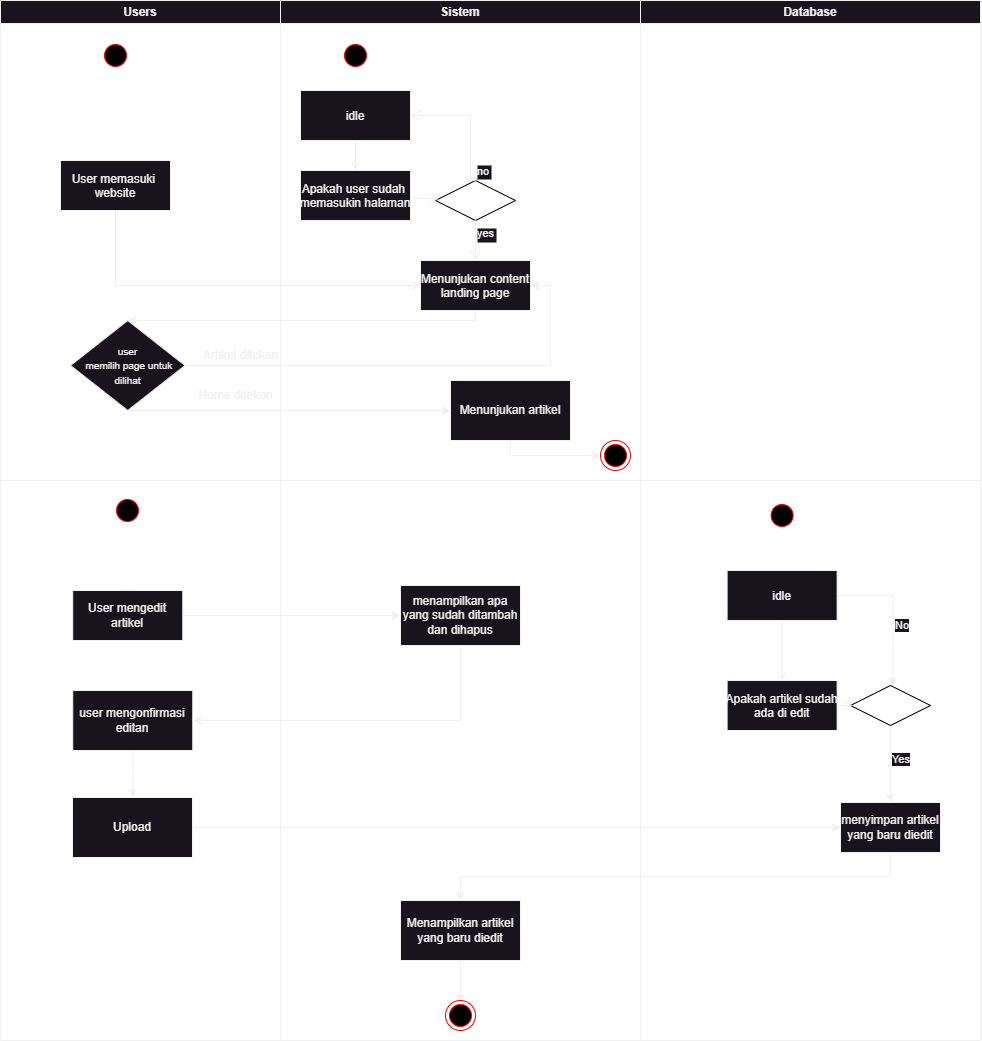

The diagram above was exported from draw.io. Its source (the exported page's mxGraphModel, read from the mxfile embedded in the PNG):
<mxGraphModel dx="1221" dy="823" grid="1" gridSize="10" guides="1" tooltips="1" connect="1" arrows="1" fold="1" page="1" pageScale="1" pageWidth="1000" pageHeight="1050" background="none" math="0" shadow="0">
  <root>
    <mxCell id="0" />
    <mxCell id="1" parent="0" />
    <mxCell id="2" value="Users" style="swimlane;whiteSpace=wrap" parent="1" vertex="1">
      <mxGeometry width="280" height="1040" as="geometry" />
    </mxCell>
    <mxCell id="5" value="" style="ellipse;shape=startState;fillColor=#000000;strokeColor=#ff0000;" parent="2" vertex="1">
      <mxGeometry x="100" y="40" width="30" height="30" as="geometry" />
    </mxCell>
    <mxCell id="6" value="" style="edgeStyle=elbowEdgeStyle;elbow=horizontal;verticalAlign=bottom;endArrow=open;endSize=8;strokeColor=#FFFFFF;endFill=1;rounded=0" parent="2" source="5" target="7" edge="1">
      <mxGeometry x="100" y="40" as="geometry">
        <mxPoint x="115" y="110" as="targetPoint" />
      </mxGeometry>
    </mxCell>
    <mxCell id="7" value="User memasuki &#10;website" style="" parent="2" vertex="1">
      <mxGeometry x="60" y="160" width="110" height="50" as="geometry" />
    </mxCell>
    <mxCell id="cmVTqyacWdUfDtZ50ozv-54" value="&lt;font style=&quot;font-size: 10px;&quot;&gt;user&lt;/font&gt;&lt;div&gt;&lt;font style=&quot;font-size: 10px;&quot;&gt;&amp;nbsp;memilih page untuk dilihat&lt;/font&gt;&lt;/div&gt;" style="rhombus;whiteSpace=wrap;html=1;" parent="2" vertex="1">
      <mxGeometry x="70" y="320" width="114.5" height="90" as="geometry" />
    </mxCell>
    <mxCell id="pYwOwl5EoH4tyhHE_1WJ-57" value="Home ditekan" style="text;html=1;align=center;verticalAlign=middle;resizable=0;points=[];autosize=1;strokeColor=none;fillColor=none;" parent="2" vertex="1">
      <mxGeometry x="184.5" y="380" width="100" height="30" as="geometry" />
    </mxCell>
    <mxCell id="pYwOwl5EoH4tyhHE_1WJ-59" value="Artikel ditekan" style="text;html=1;align=center;verticalAlign=middle;resizable=0;points=[];autosize=1;strokeColor=none;fillColor=none;" parent="2" vertex="1">
      <mxGeometry x="190" y="340" width="100" height="30" as="geometry" />
    </mxCell>
    <mxCell id="pYwOwl5EoH4tyhHE_1WJ-110" value="" style="endArrow=none;html=1;rounded=0;" parent="2" edge="1">
      <mxGeometry width="50" height="50" relative="1" as="geometry">
        <mxPoint y="480" as="sourcePoint" />
        <mxPoint x="980" y="480" as="targetPoint" />
      </mxGeometry>
    </mxCell>
    <mxCell id="pYwOwl5EoH4tyhHE_1WJ-112" value="" style="ellipse;html=1;shape=startState;fillColor=#000000;strokeColor=#ff0000;" parent="2" vertex="1">
      <mxGeometry x="112" y="495" width="30" height="30" as="geometry" />
    </mxCell>
    <mxCell id="pYwOwl5EoH4tyhHE_1WJ-113" value="" style="edgeStyle=orthogonalEdgeStyle;html=1;verticalAlign=bottom;endArrow=open;endSize=8;strokeColor=#FFFCFC;rounded=0;entryX=0.5;entryY=0;entryDx=0;entryDy=0;" parent="2" source="pYwOwl5EoH4tyhHE_1WJ-112" target="pYwOwl5EoH4tyhHE_1WJ-114" edge="1">
      <mxGeometry relative="1" as="geometry">
        <mxPoint x="127" y="585" as="targetPoint" />
      </mxGeometry>
    </mxCell>
    <mxCell id="pYwOwl5EoH4tyhHE_1WJ-114" value="User mengedit artikel" style="html=1;whiteSpace=wrap;" parent="2" vertex="1">
      <mxGeometry x="72.25" y="590" width="110" height="50" as="geometry" />
    </mxCell>
    <mxCell id="pYwOwl5EoH4tyhHE_1WJ-120" style="edgeStyle=orthogonalEdgeStyle;rounded=0;orthogonalLoop=1;jettySize=auto;html=1;exitX=0.5;exitY=1;exitDx=0;exitDy=0;entryX=0.5;entryY=0;entryDx=0;entryDy=0;" parent="2" source="pYwOwl5EoH4tyhHE_1WJ-118" target="pYwOwl5EoH4tyhHE_1WJ-121" edge="1">
      <mxGeometry relative="1" as="geometry">
        <mxPoint x="132" y="790" as="targetPoint" />
      </mxGeometry>
    </mxCell>
    <mxCell id="pYwOwl5EoH4tyhHE_1WJ-118" value="user mengonfirmasi editan" style="rounded=0;whiteSpace=wrap;html=1;" parent="2" vertex="1">
      <mxGeometry x="72.25" y="690" width="120" height="60" as="geometry" />
    </mxCell>
    <mxCell id="pYwOwl5EoH4tyhHE_1WJ-121" value="Upload" style="rounded=0;whiteSpace=wrap;html=1;" parent="2" vertex="1">
      <mxGeometry x="72" y="797" width="120" height="60" as="geometry" />
    </mxCell>
    <mxCell id="3" value="Sistem" style="swimlane;whiteSpace=wrap" parent="1" vertex="1">
      <mxGeometry x="280" width="360" height="1040" as="geometry" />
    </mxCell>
    <mxCell id="13" value="" style="ellipse;shape=startState;fillColor=#000000;strokeColor=#ff0000;" parent="3" vertex="1">
      <mxGeometry x="60" y="40" width="30" height="30" as="geometry" />
    </mxCell>
    <mxCell id="14" value="" style="edgeStyle=elbowEdgeStyle;elbow=horizontal;verticalAlign=bottom;endArrow=open;endSize=8;strokeColor=#ffffff;endFill=1;rounded=0" parent="3" source="13" target="15" edge="1">
      <mxGeometry x="40" y="20" as="geometry">
        <mxPoint x="55" y="90" as="targetPoint" />
      </mxGeometry>
    </mxCell>
    <mxCell id="15" value="idle" style="" parent="3" vertex="1">
      <mxGeometry x="20" y="90" width="110" height="50" as="geometry" />
    </mxCell>
    <mxCell id="16" value="Apakah user sudah &#10;memasukin halaman" style="" parent="3" vertex="1">
      <mxGeometry x="20" y="170" width="110" height="50" as="geometry" />
    </mxCell>
    <mxCell id="17" value="" style="endArrow=open;strokeColor=#ededed;endFill=1;rounded=0" parent="3" source="15" target="16" edge="1">
      <mxGeometry relative="1" as="geometry" />
    </mxCell>
    <mxCell id="18" value="Menunjukan content&#10;landing page" style="" parent="3" vertex="1">
      <mxGeometry x="140" y="260" width="110" height="50" as="geometry" />
    </mxCell>
    <mxCell id="21" value="" style="rhombus;fillColor=#FFFFFF;strokeColor=#000000;" parent="3" vertex="1">
      <mxGeometry x="155" y="180" width="80" height="40" as="geometry" />
    </mxCell>
    <mxCell id="22" value="no" style="edgeStyle=elbowEdgeStyle;elbow=horizontal;align=left;verticalAlign=bottom;endArrow=open;endSize=8;strokeColor=#ededed;exitX=0.5;exitY=0;endFill=1;rounded=0;entryX=1;entryY=0.5;entryDx=0;entryDy=0;" parent="3" source="21" target="15" edge="1">
      <mxGeometry x="-1" relative="1" as="geometry">
        <mxPoint x="155" y="147.5" as="targetPoint" />
        <Array as="points">
          <mxPoint x="190" y="180" />
        </Array>
      </mxGeometry>
    </mxCell>
    <mxCell id="23" value="yes" style="edgeStyle=elbowEdgeStyle;elbow=horizontal;align=left;verticalAlign=top;endArrow=open;endSize=8;strokeColor=#ededed;endFill=1;rounded=0" parent="3" source="21" target="18" edge="1">
      <mxGeometry x="-1" relative="1" as="geometry">
        <mxPoint x="190.5" y="325" as="targetPoint" />
        <mxPoint as="offset" />
      </mxGeometry>
    </mxCell>
    <mxCell id="24" value="" style="endArrow=open;strokeColor=#ededed;endFill=1;rounded=0" parent="3" source="16" target="21" edge="1">
      <mxGeometry relative="1" as="geometry" />
    </mxCell>
    <mxCell id="pYwOwl5EoH4tyhHE_1WJ-61" value="Menunjukan artikel" style="rounded=0;whiteSpace=wrap;html=1;" parent="3" vertex="1">
      <mxGeometry x="170" y="380" width="120" height="60" as="geometry" />
    </mxCell>
    <mxCell id="pYwOwl5EoH4tyhHE_1WJ-83" value="" style="ellipse;html=1;shape=endState;fillColor=#000000;strokeColor=#ff0000;" parent="3" vertex="1">
      <mxGeometry x="320" y="440" width="30" height="30" as="geometry" />
    </mxCell>
    <mxCell id="pYwOwl5EoH4tyhHE_1WJ-84" style="edgeStyle=orthogonalEdgeStyle;rounded=0;orthogonalLoop=1;jettySize=auto;html=1;exitX=0.5;exitY=1;exitDx=0;exitDy=0;entryX=0;entryY=0.5;entryDx=0;entryDy=0;" parent="3" source="pYwOwl5EoH4tyhHE_1WJ-61" target="pYwOwl5EoH4tyhHE_1WJ-83" edge="1">
      <mxGeometry relative="1" as="geometry">
        <Array as="points">
          <mxPoint x="230" y="455" />
        </Array>
      </mxGeometry>
    </mxCell>
    <mxCell id="pYwOwl5EoH4tyhHE_1WJ-117" value="menampilkan apa yang sudah ditambah dan dihapus" style="rounded=0;whiteSpace=wrap;html=1;" parent="3" vertex="1">
      <mxGeometry x="120" y="585" width="120" height="60" as="geometry" />
    </mxCell>
    <mxCell id="pYwOwl5EoH4tyhHE_1WJ-129" style="edgeStyle=orthogonalEdgeStyle;rounded=0;orthogonalLoop=1;jettySize=auto;html=1;exitX=0.5;exitY=1;exitDx=0;exitDy=0;entryX=0.496;entryY=0.054;entryDx=0;entryDy=0;entryPerimeter=0;" parent="3" source="pYwOwl5EoH4tyhHE_1WJ-128" target="pYwOwl5EoH4tyhHE_1WJ-130" edge="1">
      <mxGeometry relative="1" as="geometry">
        <mxPoint x="180.47058823529414" y="1000" as="targetPoint" />
      </mxGeometry>
    </mxCell>
    <mxCell id="pYwOwl5EoH4tyhHE_1WJ-128" value="Menampilkan artikel yang baru diedit" style="rounded=0;whiteSpace=wrap;html=1;" parent="3" vertex="1">
      <mxGeometry x="120" y="900" width="120" height="60" as="geometry" />
    </mxCell>
    <mxCell id="pYwOwl5EoH4tyhHE_1WJ-130" value="" style="ellipse;html=1;shape=endState;fillColor=#000000;strokeColor=#ff0000;" parent="3" vertex="1">
      <mxGeometry x="165" y="1000" width="30" height="30" as="geometry" />
    </mxCell>
    <mxCell id="20" value="" style="endArrow=open;strokeColor=#ededed;endFill=1;rounded=0;exitX=0.5;exitY=1;exitDx=0;exitDy=0;" parent="1" source="7" target="18" edge="1">
      <mxGeometry relative="1" as="geometry">
        <mxPoint x="334.5" y="478" as="sourcePoint" />
        <Array as="points">
          <mxPoint x="115" y="285" />
        </Array>
      </mxGeometry>
    </mxCell>
    <mxCell id="pYwOwl5EoH4tyhHE_1WJ-37" value="Database" style="swimlane;whiteSpace=wrap" parent="1" vertex="1">
      <mxGeometry x="640" width="340" height="1040" as="geometry" />
    </mxCell>
    <mxCell id="pYwOwl5EoH4tyhHE_1WJ-38" value="" style="ellipse;shape=startState;fillColor=#000000;strokeColor=#ff0000;" parent="pYwOwl5EoH4tyhHE_1WJ-37" vertex="1">
      <mxGeometry x="126.61" y="500" width="30" height="30" as="geometry" />
    </mxCell>
    <mxCell id="pYwOwl5EoH4tyhHE_1WJ-39" value="" style="edgeStyle=elbowEdgeStyle;elbow=horizontal;verticalAlign=bottom;endArrow=open;endSize=8;strokeColor=#ffffff;endFill=1;rounded=0" parent="pYwOwl5EoH4tyhHE_1WJ-37" source="pYwOwl5EoH4tyhHE_1WJ-38" target="pYwOwl5EoH4tyhHE_1WJ-40" edge="1">
      <mxGeometry x="40" y="20" as="geometry">
        <mxPoint x="121.61" y="550" as="targetPoint" />
      </mxGeometry>
    </mxCell>
    <mxCell id="pYwOwl5EoH4tyhHE_1WJ-52" style="edgeStyle=orthogonalEdgeStyle;rounded=0;orthogonalLoop=1;jettySize=auto;html=1;exitX=1;exitY=0.5;exitDx=0;exitDy=0;entryX=0.5;entryY=0;entryDx=0;entryDy=0;" parent="pYwOwl5EoH4tyhHE_1WJ-37" source="pYwOwl5EoH4tyhHE_1WJ-40" edge="1">
      <mxGeometry relative="1" as="geometry">
        <mxPoint x="252.11" y="685" as="targetPoint" />
      </mxGeometry>
    </mxCell>
    <mxCell id="pYwOwl5EoH4tyhHE_1WJ-54" value="No" style="edgeLabel;html=1;align=left;verticalAlign=middle;resizable=0;points=[];" parent="pYwOwl5EoH4tyhHE_1WJ-52" vertex="1" connectable="0">
      <mxGeometry x="0.1682" y="1" relative="1" as="geometry">
        <mxPoint as="offset" />
      </mxGeometry>
    </mxCell>
    <mxCell id="pYwOwl5EoH4tyhHE_1WJ-40" value="idle" style="" parent="pYwOwl5EoH4tyhHE_1WJ-37" vertex="1">
      <mxGeometry x="86.61" y="570" width="110" height="50" as="geometry" />
    </mxCell>
    <mxCell id="pYwOwl5EoH4tyhHE_1WJ-50" value="" style="edgeStyle=orthogonalEdgeStyle;rounded=0;orthogonalLoop=1;jettySize=auto;html=1;" parent="pYwOwl5EoH4tyhHE_1WJ-37" source="pYwOwl5EoH4tyhHE_1WJ-41" edge="1">
      <mxGeometry relative="1" as="geometry">
        <mxPoint x="212.11" y="705" as="targetPoint" />
      </mxGeometry>
    </mxCell>
    <mxCell id="pYwOwl5EoH4tyhHE_1WJ-41" value="Apakah artikel sudah&#10;ada di edit" style="" parent="pYwOwl5EoH4tyhHE_1WJ-37" vertex="1">
      <mxGeometry x="86.61" y="680" width="110" height="50" as="geometry" />
    </mxCell>
    <mxCell id="pYwOwl5EoH4tyhHE_1WJ-42" value="" style="endArrow=open;strokeColor=#ededed;endFill=1;rounded=0" parent="pYwOwl5EoH4tyhHE_1WJ-37" source="pYwOwl5EoH4tyhHE_1WJ-40" target="pYwOwl5EoH4tyhHE_1WJ-41" edge="1">
      <mxGeometry relative="1" as="geometry" />
    </mxCell>
    <mxCell id="pYwOwl5EoH4tyhHE_1WJ-124" style="edgeStyle=orthogonalEdgeStyle;rounded=0;orthogonalLoop=1;jettySize=auto;html=1;exitX=0.5;exitY=1;exitDx=0;exitDy=0;entryX=0.5;entryY=0;entryDx=0;entryDy=0;" parent="pYwOwl5EoH4tyhHE_1WJ-37" source="pYwOwl5EoH4tyhHE_1WJ-44" target="pYwOwl5EoH4tyhHE_1WJ-123" edge="1">
      <mxGeometry relative="1" as="geometry" />
    </mxCell>
    <mxCell id="pYwOwl5EoH4tyhHE_1WJ-125" value="Yes" style="edgeLabel;html=1;align=left;verticalAlign=middle;resizable=0;points=[];" parent="pYwOwl5EoH4tyhHE_1WJ-124" vertex="1" connectable="0">
      <mxGeometry x="-0.1366" relative="1" as="geometry">
        <mxPoint as="offset" />
      </mxGeometry>
    </mxCell>
    <mxCell id="pYwOwl5EoH4tyhHE_1WJ-44" value="" style="rhombus;fillColor=#FFFFFF;strokeColor=#000000;" parent="pYwOwl5EoH4tyhHE_1WJ-37" vertex="1">
      <mxGeometry x="210" y="685" width="80" height="40" as="geometry" />
    </mxCell>
    <mxCell id="pYwOwl5EoH4tyhHE_1WJ-47" value="" style="endArrow=open;strokeColor=#ededed;endFill=1;rounded=0" parent="pYwOwl5EoH4tyhHE_1WJ-37" source="pYwOwl5EoH4tyhHE_1WJ-41" edge="1">
      <mxGeometry relative="1" as="geometry">
        <mxPoint x="212.11" y="705" as="targetPoint" />
      </mxGeometry>
    </mxCell>
    <mxCell id="pYwOwl5EoH4tyhHE_1WJ-123" value="menyimpan artikel yang baru diedit" style="rounded=0;whiteSpace=wrap;html=1;" parent="pYwOwl5EoH4tyhHE_1WJ-37" vertex="1">
      <mxGeometry x="200" y="802" width="100" height="50" as="geometry" />
    </mxCell>
    <mxCell id="pYwOwl5EoH4tyhHE_1WJ-65" style="edgeStyle=orthogonalEdgeStyle;rounded=0;orthogonalLoop=1;jettySize=auto;html=1;exitX=0.5;exitY=1;exitDx=0;exitDy=0;entryX=0;entryY=0.5;entryDx=0;entryDy=0;" parent="1" source="cmVTqyacWdUfDtZ50ozv-54" target="pYwOwl5EoH4tyhHE_1WJ-61" edge="1">
      <mxGeometry relative="1" as="geometry">
        <Array as="points">
          <mxPoint x="290" y="410" />
          <mxPoint x="290" y="410" />
        </Array>
      </mxGeometry>
    </mxCell>
    <mxCell id="pYwOwl5EoH4tyhHE_1WJ-67" style="edgeStyle=orthogonalEdgeStyle;rounded=0;orthogonalLoop=1;jettySize=auto;html=1;exitX=0.5;exitY=1;exitDx=0;exitDy=0;entryX=0.5;entryY=0;entryDx=0;entryDy=0;" parent="1" source="18" target="cmVTqyacWdUfDtZ50ozv-54" edge="1">
      <mxGeometry relative="1" as="geometry">
        <mxPoint x="280" y="375" as="targetPoint" />
        <Array as="points">
          <mxPoint x="475" y="320" />
        </Array>
      </mxGeometry>
    </mxCell>
    <mxCell id="pYwOwl5EoH4tyhHE_1WJ-69" style="edgeStyle=orthogonalEdgeStyle;rounded=0;orthogonalLoop=1;jettySize=auto;html=1;exitX=1;exitY=0.5;exitDx=0;exitDy=0;entryX=1;entryY=0.5;entryDx=0;entryDy=0;" parent="1" source="cmVTqyacWdUfDtZ50ozv-54" target="18" edge="1">
      <mxGeometry relative="1" as="geometry" />
    </mxCell>
    <mxCell id="pYwOwl5EoH4tyhHE_1WJ-116" style="edgeStyle=orthogonalEdgeStyle;rounded=0;orthogonalLoop=1;jettySize=auto;html=1;exitX=1;exitY=0.5;exitDx=0;exitDy=0;entryX=0;entryY=0.5;entryDx=0;entryDy=0;" parent="1" source="pYwOwl5EoH4tyhHE_1WJ-114" target="pYwOwl5EoH4tyhHE_1WJ-117" edge="1">
      <mxGeometry relative="1" as="geometry">
        <mxPoint x="420" y="615" as="targetPoint" />
      </mxGeometry>
    </mxCell>
    <mxCell id="pYwOwl5EoH4tyhHE_1WJ-119" style="edgeStyle=orthogonalEdgeStyle;rounded=0;orthogonalLoop=1;jettySize=auto;html=1;exitX=0.5;exitY=1;exitDx=0;exitDy=0;entryX=1;entryY=0.5;entryDx=0;entryDy=0;" parent="1" source="pYwOwl5EoH4tyhHE_1WJ-117" target="pYwOwl5EoH4tyhHE_1WJ-118" edge="1">
      <mxGeometry relative="1" as="geometry" />
    </mxCell>
    <mxCell id="pYwOwl5EoH4tyhHE_1WJ-122" style="edgeStyle=orthogonalEdgeStyle;rounded=0;orthogonalLoop=1;jettySize=auto;html=1;exitX=1;exitY=0.5;exitDx=0;exitDy=0;entryX=0;entryY=0.5;entryDx=0;entryDy=0;" parent="1" source="pYwOwl5EoH4tyhHE_1WJ-121" target="pYwOwl5EoH4tyhHE_1WJ-123" edge="1">
      <mxGeometry relative="1" as="geometry">
        <mxPoint x="850" y="827" as="targetPoint" />
      </mxGeometry>
    </mxCell>
    <mxCell id="pYwOwl5EoH4tyhHE_1WJ-127" style="edgeStyle=orthogonalEdgeStyle;rounded=0;orthogonalLoop=1;jettySize=auto;html=1;exitX=0.5;exitY=1;exitDx=0;exitDy=0;entryX=0.5;entryY=0;entryDx=0;entryDy=0;" parent="1" source="pYwOwl5EoH4tyhHE_1WJ-123" target="pYwOwl5EoH4tyhHE_1WJ-128" edge="1">
      <mxGeometry relative="1" as="geometry">
        <mxPoint x="490" y="910" as="targetPoint" />
      </mxGeometry>
    </mxCell>
  </root>
</mxGraphModel>